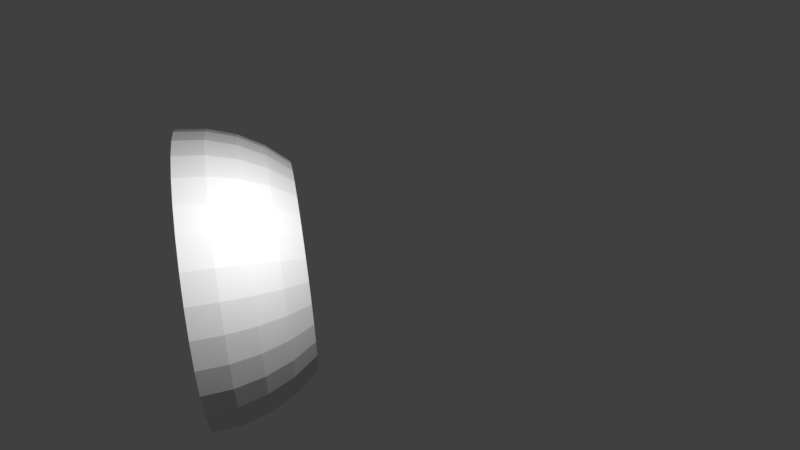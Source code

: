 # Source: CloudDome.blend  (saved by Blender 2.79.0; exported with 4.5.12 LTS)
import bpy
from mathutils import Matrix  # noqa: F401  (used for matrix-valued properties, if any)

bpy.ops.wm.read_factory_settings(use_empty=True)
scene = bpy.context.scene
scene.name = 'Scene'

# ---- collections
col_collection_1 = bpy.data.collections.new('Collection 1'); scene.collection.children.link(col_collection_1)

# ---- world
world_world = bpy.data.worlds.new('World'); scene.world = world_world
world_world.color = (0.05088, 0.05088, 0.05088)
world_world.use_sun_shadow = False
world_world.sun_shadow_jitter_overblur = 0.0
world_world.cycles.sampling_method = 'MANUAL'

# ---- cameras
cam_camera = bpy.data.cameras.new('Camera')
cam_camera.clip_end = 100.0
cam_camera.lens = 35.0
cam_camera.sensor_width = 32.0
cam_camera.sensor_height = 18.0
cam_camera.ortho_scale = 7.314
cam_camera.dof.focus_distance = 0.0
cam_camera.dof.aperture_fstop = 128.0

# ---- lights
light_lamp = bpy.data.lights.new('Lamp', 'POINT')
light_lamp.transmission_factor = 0.0
light_lamp.cutoff_distance = 30.0
light_lamp.energy = 100.0
light_lamp.shadow_buffer_clip_start = 1.001
light_lamp.shadow_soft_size = 0.1
light_lamp.shadow_maximum_resolution = 0.006
light_lamp.use_absolute_resolution = True

# ---- meshes
me_sphere = bpy.data.meshes.new('Sphere')
me_sphere.from_pydata([(-7.325e-08, 0.7071, 0.7071), (-7.325e-08, 0.8315, 0.5556), (-7.325e-08, 0.9239, 0.3827), (-7.325e-08, 0.9808, 0.1951), (-7.325e-08, 1.0, 1.238e-07), (0.1379, 0.6935, 0.7071), (0.1622, 0.8155, 0.5556), (0.1802, 0.9061, 0.3827), (0.1913, 0.9619, 0.1951), (0.1951, 0.9808, 1.238e-07), (0.2706, 0.6533, 0.7071), (0.3182, 0.7682, 0.5556), (0.3536, 0.8536, 0.3827), (0.3753, 0.9061, 0.1951), (0.3827, 0.9239, 1.238e-07), (0.3928, 0.5879, 0.7071), (0.4619, 0.6913, 0.5556), (0.5133, 0.7682, 0.3827), (0.5449, 0.8155, 0.1951), (0.5556, 0.8315, 1.238e-07), (0.5, 0.5, 0.7071), (0.5879, 0.5879, 0.5556), (0.6533, 0.6533, 0.3827), (0.6935, 0.6935, 0.1951), (0.7071, 0.7071, 1.238e-07), (0.5879, 0.3928, 0.7071), (0.6913, 0.4619, 0.5556), (0.7682, 0.5133, 0.3827), (0.8155, 0.5449, 0.1951), (0.8315, 0.5556, 1.238e-07), (0.6533, 0.2706, 0.7071), (0.7682, 0.3182, 0.5556), (0.8536, 0.3536, 0.3827), (0.9061, 0.3753, 0.1951), (0.9239, 0.3827, 1.238e-07), (0.6935, 0.1379, 0.7071), (0.8155, 0.1622, 0.5556), (0.9061, 0.1802, 0.3827), (0.9619, 0.1913, 0.1951), (0.9808, 0.1951, 1.238e-07), (0.7071, 3.787e-08, 0.7071), (0.8315, 2.297e-08, 0.5556), (0.9239, 8.257e-08, 0.3827), (0.9808, -3.663e-08, 0.1951), (1.0, -2.173e-08, 1.238e-07), (0.6935, -0.1379, 0.7071), (0.8155, -0.1622, 0.5556), (0.9061, -0.1802, 0.3827), (0.9619, -0.1913, 0.1951), (0.9808, -0.1951, 1.238e-07), (0.6533, -0.2706, 0.7071), (0.7682, -0.3182, 0.5556), (0.8536, -0.3536, 0.3827), (0.9061, -0.3753, 0.1951), (0.9239, -0.3827, 1.238e-07), (0.5879, -0.3928, 0.7071), (0.6913, -0.4619, 0.5556), (0.7682, -0.5133, 0.3827), (0.8155, -0.5449, 0.1951), (0.8315, -0.5556, 1.238e-07), (0.5, -0.5, 0.7071), (0.5879, -0.5879, 0.5556), (0.6533, -0.6533, 0.3827), (0.6935, -0.6935, 0.1951), (0.7071, -0.7071, 1.238e-07), (0.3928, -0.5879, 0.7071), (0.4619, -0.6913, 0.5556), (0.5133, -0.7682, 0.3827), (0.5449, -0.8155, 0.1951), (0.5556, -0.8315, 1.238e-07), (0.2706, -0.6533, 0.7071), (0.3182, -0.7682, 0.5556), (0.3536, -0.8536, 0.3827), (0.3753, -0.9061, 0.1951), (0.3827, -0.9239, 1.238e-07), (0.1379, -0.6935, 0.7071), (0.1622, -0.8155, 0.5556), (0.1802, -0.9061, 0.3827), (0.1913, -0.9619, 0.1951), (0.1951, -0.9808, 1.238e-07), (-9.909e-08, -0.7071, 0.7071), (-1.587e-07, -0.8315, 0.5556), (-9.686e-09, -0.9239, 0.3827), (-1.587e-07, -0.9808, 0.1951), (-1.736e-07, -1.0, 1.238e-07), (-0.1379, -0.6935, 0.7071), (-0.1622, -0.8155, 0.5556), (-0.1802, -0.9061, 0.3827), (-0.1913, -0.9619, 0.1951), (-0.1951, -0.9808, 1.238e-07), (-0.2706, -0.6533, 0.7071), (-0.3182, -0.7682, 0.5556), (-0.3536, -0.8536, 0.3827), (-0.3753, -0.9061, 0.1951), (-0.3827, -0.9239, 1.238e-07), (-0.3928, -0.5879, 0.7071), (-0.4619, -0.6913, 0.5556), (-0.5133, -0.7682, 0.3827), (-0.5449, -0.8155, 0.1951), (-0.5556, -0.8315, 1.238e-07), (-0.5, -0.5, 0.7071), (-0.5879, -0.5879, 0.5556), (-0.6533, -0.6533, 0.3827), (-0.6935, -0.6935, 0.1951), (-0.7071, -0.7071, 1.238e-07), (-0.5879, -0.3928, 0.7071), (-0.6913, -0.4619, 0.5556), (-0.7682, -0.5133, 0.3827), (-0.8155, -0.5449, 0.1951), (-0.8315, -0.5556, 1.238e-07), (-0.6533, -0.2706, 0.7071), (-0.7682, -0.3182, 0.5556), (-0.8536, -0.3536, 0.3827), (-0.9061, -0.3753, 0.1951), (-0.9239, -0.3827, 1.238e-07), (-0.6935, -0.1379, 0.7071), (-0.8155, -0.1622, 0.5556), (-0.9061, -0.1802, 0.3827), (-0.9619, -0.1913, 0.1951), (-0.9808, -0.1951, 1.238e-07), (-0.7071, 1.72e-07, 0.7071), (-0.8315, 2.167e-07, 0.5556), (-0.9239, 3.787e-08, 0.3827), (-0.9808, 2.614e-07, 0.1951), (-1.0, 2.167e-07, 1.238e-07), (-0.6935, 0.1379, 0.7071), (-0.8155, 0.1622, 0.5556), (-0.9061, 0.1802, 0.3827), (-0.9619, 0.1913, 0.1951), (-0.9808, 0.1951, 1.238e-07), (-0.6533, 0.2706, 0.7071), (-0.7682, 0.3182, 0.5556), (-0.8536, 0.3536, 0.3827), (-0.9061, 0.3753, 0.1951), (-0.9239, 0.3827, 1.238e-07), (-0.5879, 0.3928, 0.7071), (-0.6913, 0.4619, 0.5556), (-0.7682, 0.5133, 0.3827), (-0.8155, 0.5449, 0.1951), (-0.8315, 0.5556, 1.238e-07), (-0.5, 0.5, 0.7071), (-0.5879, 0.5879, 0.5556), (-0.6533, 0.6533, 0.3827), (-0.6935, 0.6935, 0.1951), (-0.7071, 0.7071, 1.238e-07), (-0.3928, 0.5879, 0.7071), (-0.4619, 0.6913, 0.5556), (-0.5133, 0.7682, 0.3827), (-0.5449, 0.8155, 0.1951), (-0.5556, 0.8315, 1.238e-07), (-0.2706, 0.6533, 0.7071), (-0.3182, 0.7682, 0.5556), (-0.3536, 0.8536, 0.3827), (-0.3753, 0.9061, 0.1951), (-0.3827, 0.9239, 1.238e-07), (-0.1379, 0.6935, 0.7071), (-0.1622, 0.8155, 0.5556), (-0.1802, 0.9061, 0.3827), (-0.1913, 0.9619, 0.1951), (-0.1951, 0.9808, 1.238e-07)], [], [(81, 87, 82), (12, 8, 7), (108, 104, 103), (141, 145, 146), (151, 155, 156), (31, 37, 32), (148, 152, 153), (18, 24, 19), (60, 56, 55), (96, 102, 97), (88, 92, 93), (28, 34, 29), (146, 150, 151), (41, 47, 42), (98, 102, 103), (149, 153, 154), (5, 1, 0), (11, 17, 12), (58, 62, 63), (33, 39, 34), (51, 57, 52), (108, 112, 113), (38, 44, 39), (80, 76, 75), (25, 31, 26), (21, 27, 22), (118, 122, 123), (94, 98, 99), (56, 62, 57), (63, 67, 68), (128, 124, 123), (101, 105, 106), (96, 100, 101), (66, 72, 67), (33, 37, 38), (84, 88, 89), (78, 82, 83), (64, 68, 69), (85, 91, 86), (101, 107, 102), (65, 71, 66), (6, 2, 1), (83, 87, 88), (99, 103, 104), (133, 139, 134), (121, 125, 126), (126, 132, 127), (28, 32, 33), (45, 51, 46), (121, 127, 122), (23, 27, 28), (93, 89, 88), (143, 139, 138), (20, 26, 21), (116, 122, 117), (123, 127, 128), (156, 0, 1), (146, 152, 147), (48, 52, 53), (18, 14, 13), (81, 85, 86), (157, 1, 2), (68, 72, 73), (159, 3, 4), (10, 16, 11), (21, 17, 16), (18, 22, 23), (93, 97, 98), (91, 95, 96), (141, 147, 142), (38, 42, 43), (118, 114, 113), (46, 52, 47), (133, 137, 138), (69, 73, 74), (71, 75, 76), (130, 136, 131), (91, 97, 92), (2, 8, 3), (59, 63, 64), (13, 17, 18), (8, 14, 9), (10, 6, 5), (131, 137, 132), (31, 35, 36), (76, 82, 77), (158, 2, 3), (53, 49, 48), (143, 147, 148), (128, 134, 129), (130, 126, 125), (61, 67, 62), (40, 36, 35), (6, 12, 7), (53, 57, 58), (28, 24, 23), (153, 159, 154), (20, 16, 15), (151, 157, 152), (103, 107, 108), (116, 120, 121), (86, 92, 87), (138, 142, 143), (118, 124, 119), (78, 74, 73), (51, 55, 56), (36, 42, 37), (113, 117, 118), (65, 61, 60), (71, 77, 72), (73, 77, 78), (58, 54, 53), (106, 110, 111), (111, 117, 112), (153, 157, 158), (108, 114, 109), (106, 112, 107), (128, 132, 133), (148, 144, 143), (136, 140, 141), (45, 41, 40), (136, 142, 137), (43, 47, 48), (83, 79, 78), (115, 111, 110), (26, 32, 27), (48, 44, 43), (8, 4, 3), (81, 86, 87), (12, 13, 8), (108, 109, 104), (141, 140, 145), (151, 150, 155), (31, 36, 37), (148, 147, 152), (18, 23, 24), (60, 61, 56), (96, 101, 102), (88, 87, 92), (28, 33, 34), (146, 145, 150), (41, 46, 47), (98, 97, 102), (149, 148, 153), (5, 6, 1), (11, 16, 17), (58, 57, 62), (33, 38, 39), (51, 56, 57), (108, 107, 112), (38, 43, 44), (80, 81, 76), (25, 30, 31), (21, 26, 27), (118, 117, 122), (94, 93, 98), (56, 61, 62), (63, 62, 67), (128, 129, 124), (101, 100, 105), (96, 95, 100), (66, 71, 72), (33, 32, 37), (84, 83, 88), (78, 77, 82), (64, 63, 68), (85, 90, 91), (101, 106, 107), (65, 70, 71), (6, 7, 2), (83, 82, 87), (99, 98, 103), (133, 138, 139), (121, 120, 125), (126, 131, 132), (28, 27, 32), (45, 50, 51), (121, 126, 127), (23, 22, 27), (93, 94, 89), (143, 144, 139), (20, 25, 26), (116, 121, 122), (123, 122, 127), (156, 155, 0), (146, 151, 152), (48, 47, 52), (18, 19, 14), (81, 80, 85), (157, 156, 1), (68, 67, 72), (159, 158, 3), (10, 15, 16), (21, 22, 17), (18, 17, 22), (93, 92, 97), (91, 90, 95), (141, 146, 147), (38, 37, 42), (118, 119, 114), (46, 51, 52), (133, 132, 137), (69, 68, 73), (71, 70, 75), (130, 135, 136), (91, 96, 97), (2, 7, 8), (59, 58, 63), (13, 12, 17), (8, 13, 14), (10, 11, 6), (131, 136, 137), (31, 30, 35), (76, 81, 82), (158, 157, 2), (53, 54, 49), (143, 142, 147), (128, 133, 134), (130, 131, 126), (61, 66, 67), (40, 41, 36), (6, 11, 12), (53, 52, 57), (28, 29, 24), (153, 158, 159), (20, 21, 16), (151, 156, 157), (103, 102, 107), (116, 115, 120), (86, 91, 92), (138, 137, 142), (118, 123, 124), (78, 79, 74), (51, 50, 55), (36, 41, 42), (113, 112, 117), (65, 66, 61), (71, 76, 77), (73, 72, 77), (58, 59, 54), (106, 105, 110), (111, 116, 117), (153, 152, 157), (108, 113, 114), (106, 111, 112), (128, 127, 132), (148, 149, 144), (136, 135, 140), (45, 46, 41), (136, 141, 142), (43, 42, 47), (83, 84, 79), (115, 116, 111), (26, 31, 32), (48, 49, 44), (8, 9, 4)])
_uv = me_sphere.uv_layers.new(name='UVMap')
_uv.uv.foreach_set('vector', [0.4966, 0.7489, 0.4658, 0.5014, 0.4966, 0.5014, 0.9272, 0.5014, 0.958, 0.2538, 0.958, 0.5014, 0.3428, 0.2538, 0.3736, 0.006162, 0.3736, 0.2538, 0.1275, 0.7489, 0.09673, 0.9965, 0.09673, 0.7489, 0.06597, 0.7489, 0.03521, 0.9965, 0.03521, 0.7489, 0.8042, 0.7489, 0.7734, 0.5014, 0.8042, 0.5014, 0.09673, 0.2538, 0.06597, 0.5014, 0.06597, 0.2538, 0.8965, 0.2538, 0.8657, 0.006162, 0.8965, 0.006162, 0.6196, 0.9965, 0.6504, 0.7489, 0.6504, 0.9965, 0.4043, 0.7489, 0.3736, 0.5014, 0.4043, 0.5014, 0.4658, 0.2538, 0.4351, 0.5014, 0.4351, 0.2538, 0.835, 0.2538, 0.8042, 0.006162, 0.835, 0.006162, 0.09673, 0.7489, 0.06597, 0.9965, 0.06597, 0.7489, 0.7427, 0.7489, 0.7119, 0.5014, 0.7427, 0.5014, 0.4043, 0.2538, 0.3736, 0.5014, 0.3736, 0.2538, 0.09673, 0.006162, 0.06597, 0.2538, 0.06597, 0.006162, 0.958, 0.9965, 0.9888, 0.7489, 0.9888, 0.9965, 0.9272, 0.7489, 0.8965, 0.5014, 0.9272, 0.5014, 0.6504, 0.2538, 0.6196, 0.5014, 0.6196, 0.2538, 0.8042, 0.2538, 0.7734, 0.006162, 0.8042, 0.006162, 0.6812, 0.7489, 0.6504, 0.5014, 0.6812, 0.5014, 0.3428, 0.2538, 0.312, 0.5014, 0.312, 0.2538, 0.7734, 0.2538, 0.7427, 0.006162, 0.7734, 0.006162, 0.4966, 0.9965, 0.5274, 0.7489, 0.5274, 0.9965, 0.835, 0.9965, 0.8042, 0.7489, 0.835, 0.7489, 0.8657, 0.7489, 0.835, 0.5014, 0.8657, 0.5014, 0.2813, 0.2538, 0.2505, 0.5014, 0.2505, 0.2538, 0.4351, 0.006162, 0.4043, 0.2538, 0.4043, 0.006162, 0.6504, 0.7489, 0.6196, 0.5014, 0.6504, 0.5014, 0.6196, 0.2538, 0.5889, 0.5014, 0.5889, 0.2538, 0.2198, 0.2538, 0.2505, 0.006162, 0.2505, 0.2538, 0.3736, 0.7489, 0.3428, 0.9965, 0.3428, 0.7489, 0.4043, 0.7489, 0.3736, 0.9965, 0.3736, 0.7489, 0.5889, 0.7489, 0.5581, 0.5014, 0.5889, 0.5014, 0.8042, 0.2538, 0.7734, 0.5014, 0.7734, 0.2538, 0.4966, 0.006162, 0.4658, 0.2538, 0.4658, 0.006162, 0.5274, 0.2538, 0.4966, 0.5014, 0.4966, 0.2538, 0.6196, 0.006162, 0.5889, 0.2538, 0.5889, 0.006162, 0.4658, 0.9965, 0.4351, 0.7489, 0.4658, 0.7489, 0.3736, 0.7489, 0.3428, 0.5014, 0.3736, 0.5014, 0.5889, 0.9965, 0.5581, 0.7489, 0.5889, 0.7489, 0.958, 0.7489, 0.9888, 0.5014, 0.9888, 0.7489, 0.4966, 0.2538, 0.4658, 0.5014, 0.4658, 0.2538, 0.4043, 0.006162, 0.3736, 0.2538, 0.3736, 0.006162, 0.189, 0.2538, 0.1582, 0.006162, 0.189, 0.006162, 0.2505, 0.7489, 0.2198, 0.9965, 0.2198, 0.7489, 0.2198, 0.7489, 0.189, 0.5014, 0.2198, 0.5014, 0.835, 0.2538, 0.8042, 0.5014, 0.8042, 0.2538, 0.7119, 0.9965, 0.6812, 0.7489, 0.7119, 0.7489, 0.2505, 0.7489, 0.2198, 0.5014, 0.2505, 0.5014, 0.8657, 0.2538, 0.835, 0.5014, 0.835, 0.2538, 0.4351, 0.2538, 0.4658, 0.006162, 0.4658, 0.2538, 0.1275, 0.2538, 0.1582, 0.006162, 0.1582, 0.2538, 0.8657, 0.9965, 0.835, 0.7489, 0.8657, 0.7489, 0.2813, 0.7489, 0.2505, 0.5014, 0.2813, 0.5014, 0.2505, 0.2538, 0.2198, 0.5014, 0.2198, 0.2538, 0.03521, 0.7489, 0.004448, 0.9965, 0.004448, 0.7489, 0.09673, 0.7489, 0.06597, 0.5014, 0.09673, 0.5014, 0.7119, 0.2538, 0.6812, 0.5014, 0.6812, 0.2538, 0.8965, 0.2538, 0.9272, 0.006162, 0.9272, 0.2538, 0.4966, 0.7489, 0.4658, 0.9965, 0.4658, 0.7489, 0.03521, 0.5014, 0.004448, 0.7489, 0.004448, 0.5014, 0.5889, 0.2538, 0.5581, 0.5014, 0.5581, 0.2538, 0.03521, 0.006162, 0.004448, 0.2538, 0.004448, 0.006162, 0.9272, 0.9965, 0.8965, 0.7489, 0.9272, 0.7489, 0.8657, 0.7489, 0.8965, 0.5014, 0.8965, 0.7489, 0.8965, 0.2538, 0.8657, 0.5014, 0.8657, 0.2538, 0.4351, 0.2538, 0.4043, 0.5014, 0.4043, 0.2538, 0.4351, 0.7489, 0.4043, 0.9965, 0.4043, 0.7489, 0.1275, 0.7489, 0.09673, 0.5014, 0.1275, 0.5014, 0.7734, 0.2538, 0.7427, 0.5014, 0.7427, 0.2538, 0.2813, 0.2538, 0.312, 0.006162, 0.312, 0.2538, 0.7119, 0.7489, 0.6812, 0.5014, 0.7119, 0.5014, 0.189, 0.2538, 0.1582, 0.5014, 0.1582, 0.2538, 0.5889, 0.006162, 0.5581, 0.2538, 0.5581, 0.006162, 0.5581, 0.7489, 0.5274, 0.9965, 0.5274, 0.7489, 0.189, 0.9965, 0.1582, 0.7489, 0.189, 0.7489, 0.4351, 0.7489, 0.4043, 0.5014, 0.4351, 0.5014, 0.9888, 0.5014, 0.958, 0.2538, 0.9888, 0.2538, 0.6504, 0.006162, 0.6196, 0.2538, 0.6196, 0.006162, 0.9272, 0.2538, 0.8965, 0.5014, 0.8965, 0.2538, 0.958, 0.2538, 0.9272, 0.006162, 0.958, 0.006162, 0.9272, 0.9965, 0.958, 0.7489, 0.958, 0.9965, 0.189, 0.7489, 0.1582, 0.5014, 0.189, 0.5014, 0.8042, 0.7489, 0.7734, 0.9965, 0.7734, 0.7489, 0.5274, 0.7489, 0.4966, 0.5014, 0.5274, 0.5014, 0.03521, 0.2538, 0.004448, 0.5014, 0.004448, 0.2538, 0.6812, 0.2538, 0.7119, 0.006162, 0.7119, 0.2538, 0.1275, 0.2538, 0.09673, 0.5014, 0.09673, 0.2538, 0.2198, 0.2538, 0.189, 0.006162, 0.2198, 0.006162, 0.189, 0.9965, 0.2198, 0.7489, 0.2198, 0.9965, 0.6196, 0.7489, 0.5889, 0.5014, 0.6196, 0.5014, 0.7427, 0.9965, 0.7734, 0.7489, 0.7734, 0.9965, 0.958, 0.7489, 0.9272, 0.5014, 0.958, 0.5014, 0.6812, 0.2538, 0.6504, 0.5014, 0.6504, 0.2538, 0.835, 0.2538, 0.8657, 0.006162, 0.8657, 0.2538, 0.06597, 0.2538, 0.03521, 0.006162, 0.06597, 0.006162, 0.8657, 0.9965, 0.8965, 0.7489, 0.8965, 0.9965, 0.06597, 0.7489, 0.03521, 0.5014, 0.06597, 0.5014, 0.3736, 0.2538, 0.3428, 0.5014, 0.3428, 0.2538, 0.2813, 0.7489, 0.2505, 0.9965, 0.2505, 0.7489, 0.4658, 0.7489, 0.4351, 0.5014, 0.4658, 0.5014, 0.1582, 0.2538, 0.1275, 0.5014, 0.1275, 0.2538, 0.2813, 0.2538, 0.2505, 0.006162, 0.2813, 0.006162, 0.5274, 0.2538, 0.5581, 0.006162, 0.5581, 0.2538, 0.6812, 0.7489, 0.6504, 0.9965, 0.6504, 0.7489, 0.7734, 0.7489, 0.7427, 0.5014, 0.7734, 0.5014, 0.312, 0.2538, 0.2813, 0.5014, 0.2813, 0.2538, 0.5889, 0.9965, 0.6196, 0.7489, 0.6196, 0.9965, 0.5581, 0.7489, 0.5274, 0.5014, 0.5581, 0.5014, 0.5581, 0.2538, 0.5274, 0.5014, 0.5274, 0.2538, 0.6504, 0.2538, 0.6812, 0.006162, 0.6812, 0.2538, 0.3428, 0.7489, 0.312, 0.9965, 0.312, 0.7489, 0.312, 0.7489, 0.2813, 0.5014, 0.312, 0.5014, 0.06597, 0.2538, 0.03521, 0.5014, 0.03521, 0.2538, 0.3428, 0.2538, 0.312, 0.006162, 0.3428, 0.006162, 0.3428, 0.7489, 0.312, 0.5014, 0.3428, 0.5014, 0.2198, 0.2538, 0.189, 0.5014, 0.189, 0.2538, 0.09673, 0.2538, 0.1275, 0.006162, 0.1275, 0.2538, 0.1582, 0.7489, 0.1275, 0.9965, 0.1275, 0.7489, 0.7119, 0.9965, 0.7427, 0.7489, 0.7427, 0.9965, 0.1582, 0.7489, 0.1275, 0.5014, 0.1582, 0.5014, 0.7427, 0.2538, 0.7119, 0.5014, 0.7119, 0.2538, 0.4966, 0.2538, 0.5274, 0.006162, 0.5274, 0.2538, 0.2813, 0.9965, 0.312, 0.7489, 0.312, 0.9965, 0.835, 0.7489, 0.8042, 0.5014, 0.835, 0.5014, 0.7119, 0.2538, 0.7427, 0.006162, 0.7427, 0.2538, 0.958, 0.2538, 0.9888, 0.006162, 0.9888, 0.2538, 0.4966, 0.7489, 0.4658, 0.7489, 0.4658, 0.5014, 0.9272, 0.5014, 0.9272, 0.2538, 0.958, 0.2538, 0.3428, 0.2538, 0.3428, 0.006162, 0.3736, 0.006162, 0.1275, 0.7489, 0.1275, 0.9965, 0.09673, 0.9965, 0.06597, 0.7489, 0.06597, 0.9965, 0.03521, 0.9965, 0.8042, 0.7489, 0.7734, 0.7489, 0.7734, 0.5014, 0.09673, 0.2538, 0.09673, 0.5014, 0.06597, 0.5014, 0.8965, 0.2538, 0.8657, 0.2538, 0.8657, 0.006162, 0.6196, 0.9965, 0.6196, 0.7489, 0.6504, 0.7489, 0.4043, 0.7489, 0.3736, 0.7489, 0.3736, 0.5014, 0.4658, 0.2538, 0.4658, 0.5014, 0.4351, 0.5014, 0.835, 0.2538, 0.8042, 0.2538, 0.8042, 0.006162, 0.09673, 0.7489, 0.09673, 0.9965, 0.06597, 0.9965, 0.7427, 0.7489, 0.7119, 0.7489, 0.7119, 0.5014, 0.4043, 0.2538, 0.4043, 0.5014, 0.3736, 0.5014, 0.09673, 0.006162, 0.09673, 0.2538, 0.06597, 0.2538, 0.958, 0.9965, 0.958, 0.7489, 0.9888, 0.7489, 0.9272, 0.7489, 0.8965, 0.7489, 0.8965, 0.5014, 0.6504, 0.2538, 0.6504, 0.5014, 0.6196, 0.5014, 0.8042, 0.2538, 0.7734, 0.2538, 0.7734, 0.006162, 0.6812, 0.7489, 0.6504, 0.7489, 0.6504, 0.5014, 0.3428, 0.2538, 0.3428, 0.5014, 0.312, 0.5014, 0.7734, 0.2538, 0.7427, 0.2538, 0.7427, 0.006162, 0.4966, 0.9965, 0.4966, 0.7489, 0.5274, 0.7489, 0.835, 0.9965, 0.8042, 0.9965, 0.8042, 0.7489, 0.8657, 0.7489, 0.835, 0.7489, 0.835, 0.5014, 0.2813, 0.2538, 0.2813, 0.5014, 0.2505, 0.5014, 0.4351, 0.006162, 0.4351, 0.2538, 0.4043, 0.2538, 0.6504, 0.7489, 0.6196, 0.7489, 0.6196, 0.5014, 0.6196, 0.2538, 0.6196, 0.5014, 0.5889, 0.5014, 0.2198, 0.2538, 0.2198, 0.006162, 0.2505, 0.006162, 0.3736, 0.7489, 0.3736, 0.9965, 0.3428, 0.9965, 0.4043, 0.7489, 0.4043, 0.9965, 0.3736, 0.9965, 0.5889, 0.7489, 0.5581, 0.7489, 0.5581, 0.5014, 0.8042, 0.2538, 0.8042, 0.5014, 0.7734, 0.5014, 0.4966, 0.006162, 0.4966, 0.2538, 0.4658, 0.2538, 0.5274, 0.2538, 0.5274, 0.5014, 0.4966, 0.5014, 0.6196, 0.006162, 0.6196, 0.2538, 0.5889, 0.2538, 0.4658, 0.9965, 0.4351, 0.9965, 0.4351, 0.7489, 0.3736, 0.7489, 0.3428, 0.7489, 0.3428, 0.5014, 0.5889, 0.9965, 0.5581, 0.9965, 0.5581, 0.7489, 0.958, 0.7489, 0.958, 0.5014, 0.9888, 0.5014, 0.4966, 0.2538, 0.4966, 0.5014, 0.4658, 0.5014, 0.4043, 0.006162, 0.4043, 0.2538, 0.3736, 0.2538, 0.189, 0.2538, 0.1582, 0.2538, 0.1582, 0.006162, 0.2505, 0.7489, 0.2505, 0.9965, 0.2198, 0.9965, 0.2198, 0.7489, 0.189, 0.7489, 0.189, 0.5014, 0.835, 0.2538, 0.835, 0.5014, 0.8042, 0.5014, 0.7119, 0.9965, 0.6812, 0.9965, 0.6812, 0.7489, 0.2505, 0.7489, 0.2198, 0.7489, 0.2198, 0.5014, 0.8657, 0.2538, 0.8657, 0.5014, 0.835, 0.5014, 0.4351, 0.2538, 0.4351, 0.006162, 0.4658, 0.006162, 0.1275, 0.2538, 0.1275, 0.006162, 0.1582, 0.006162, 0.8657, 0.9965, 0.835, 0.9965, 0.835, 0.7489, 0.2813, 0.7489, 0.2505, 0.7489, 0.2505, 0.5014, 0.2505, 0.2538, 0.2505, 0.5014, 0.2198, 0.5014, 0.03521, 0.7489, 0.03521, 0.9965, 0.004448, 0.9965, 0.09673, 0.7489, 0.06597, 0.7489, 0.06597, 0.5014, 0.7119, 0.2538, 0.7119, 0.5014, 0.6812, 0.5014, 0.8965, 0.2538, 0.8965, 0.006162, 0.9272, 0.006162, 0.4966, 0.7489, 0.4966, 0.9965, 0.4658, 0.9965, 0.03521, 0.5014, 0.03521, 0.7489, 0.004448, 0.7489, 0.5889, 0.2538, 0.5889, 0.5014, 0.5581, 0.5014, 0.03521, 0.006162, 0.03521, 0.2538, 0.004448, 0.2538, 0.9272, 0.9965, 0.8965, 0.9965, 0.8965, 0.7489, 0.8657, 0.7489, 0.8657, 0.5014, 0.8965, 0.5014, 0.8965, 0.2538, 0.8965, 0.5014, 0.8657, 0.5014, 0.4351, 0.2538, 0.4351, 0.5014, 0.4043, 0.5014, 0.4351, 0.7489, 0.4351, 0.9965, 0.4043, 0.9965, 0.1275, 0.7489, 0.09673, 0.7489, 0.09673, 0.5014, 0.7734, 0.2538, 0.7734, 0.5014, 0.7427, 0.5014, 0.2813, 0.2538, 0.2813, 0.006162, 0.312, 0.006162, 0.7119, 0.7489, 0.6812, 0.7489, 0.6812, 0.5014, 0.189, 0.2538, 0.189, 0.5014, 0.1582, 0.5014, 0.5889, 0.006162, 0.5889, 0.2538, 0.5581, 0.2538, 0.5581, 0.7489, 0.5581, 0.9965, 0.5274, 0.9965, 0.189, 0.9965, 0.1582, 0.9965, 0.1582, 0.7489, 0.4351, 0.7489, 0.4043, 0.7489, 0.4043, 0.5014, 0.9888, 0.5014, 0.958, 0.5014, 0.958, 0.2538, 0.6504, 0.006162, 0.6504, 0.2538, 0.6196, 0.2538, 0.9272, 0.2538, 0.9272, 0.5014, 0.8965, 0.5014, 0.958, 0.2538, 0.9272, 0.2538, 0.9272, 0.006162, 0.9272, 0.9965, 0.9272, 0.7489, 0.958, 0.7489, 0.189, 0.7489, 0.1582, 0.7489, 0.1582, 0.5014, 0.8042, 0.7489, 0.8042, 0.9965, 0.7734, 0.9965, 0.5274, 0.7489, 0.4966, 0.7489, 0.4966, 0.5014, 0.03521, 0.2538, 0.03521, 0.5014, 0.004448, 0.5014, 0.6812, 0.2538, 0.6812, 0.006162, 0.7119, 0.006162, 0.1275, 0.2538, 0.1275, 0.5014, 0.09673, 0.5014, 0.2198, 0.2538, 0.189, 0.2538, 0.189, 0.006162, 0.189, 0.9965, 0.189, 0.7489, 0.2198, 0.7489, 0.6196, 0.7489, 0.5889, 0.7489, 0.5889, 0.5014, 0.7427, 0.9965, 0.7427, 0.7489, 0.7734, 0.7489, 0.958, 0.7489, 0.9272, 0.7489, 0.9272, 0.5014, 0.6812, 0.2538, 0.6812, 0.5014, 0.6504, 0.5014, 0.835, 0.2538, 0.835, 0.006162, 0.8657, 0.006162, 0.06597, 0.2538, 0.03521, 0.2538, 0.03521, 0.006162, 0.8657, 0.9965, 0.8657, 0.7489, 0.8965, 0.7489, 0.06597, 0.7489, 0.03521, 0.7489, 0.03521, 0.5014, 0.3736, 0.2538, 0.3736, 0.5014, 0.3428, 0.5014, 0.2813, 0.7489, 0.2813, 0.9965, 0.2505, 0.9965, 0.4658, 0.7489, 0.4351, 0.7489, 0.4351, 0.5014, 0.1582, 0.2538, 0.1582, 0.5014, 0.1275, 0.5014, 0.2813, 0.2538, 0.2505, 0.2538, 0.2505, 0.006162, 0.5274, 0.2538, 0.5274, 0.006162, 0.5581, 0.006162, 0.6812, 0.7489, 0.6812, 0.9965, 0.6504, 0.9965, 0.7734, 0.7489, 0.7427, 0.7489, 0.7427, 0.5014, 0.312, 0.2538, 0.312, 0.5014, 0.2813, 0.5014, 0.5889, 0.9965, 0.5889, 0.7489, 0.6196, 0.7489, 0.5581, 0.7489, 0.5274, 0.7489, 0.5274, 0.5014, 0.5581, 0.2538, 0.5581, 0.5014, 0.5274, 0.5014, 0.6504, 0.2538, 0.6504, 0.006162, 0.6812, 0.006162, 0.3428, 0.7489, 0.3428, 0.9965, 0.312, 0.9965, 0.312, 0.7489, 0.2813, 0.7489, 0.2813, 0.5014, 0.06597, 0.2538, 0.06597, 0.5014, 0.03521, 0.5014, 0.3428, 0.2538, 0.312, 0.2538, 0.312, 0.006162, 0.3428, 0.7489, 0.312, 0.7489, 0.312, 0.5014, 0.2198, 0.2538, 0.2198, 0.5014, 0.189, 0.5014, 0.09673, 0.2538, 0.09673, 0.006162, 0.1275, 0.006162, 0.1582, 0.7489, 0.1582, 0.9965, 0.1275, 0.9965, 0.7119, 0.9965, 0.7119, 0.7489, 0.7427, 0.7489, 0.1582, 0.7489, 0.1275, 0.7489, 0.1275, 0.5014, 0.7427, 0.2538, 0.7427, 0.5014, 0.7119, 0.5014, 0.4966, 0.2538, 0.4966, 0.006162, 0.5274, 0.006162, 0.2813, 0.9965, 0.2813, 0.7489, 0.312, 0.7489, 0.835, 0.7489, 0.8042, 0.7489, 0.8042, 0.5014, 0.7119, 0.2538, 0.7119, 0.006162, 0.7427, 0.006162, 0.958, 0.2538, 0.958, 0.006162, 0.9888, 0.006162])
me_sphere.use_remesh_preserve_volume = False
me_sphere.use_remesh_preserve_attributes = False
me_sphere.use_mirror_vertex_groups = False
me_sphere.update()

# ---- objects
ob_sphere = bpy.data.objects.new('Sphere', me_sphere)
ob_lamp = bpy.data.objects.new('Lamp', light_lamp)
ob_camera = bpy.data.objects.new('Camera', cam_camera)

# ---- transforms, parenting, visibility, modifiers, constraints
ob_sphere.location = (0.0, 0.0, 0.0)
ob_sphere.lineart.crease_threshold = 0.0
ob_lamp.location = (-2.128, 0.1508, 0.8897)
ob_lamp.rotation_euler = (0.6503, 0.05522, 1.866)
ob_lamp.lock_rotations_4d = False
ob_lamp.empty_display_type = 'ARROWS'
ob_lamp.color = (0.0, 0.0, 0.0, 0.0)
ob_lamp.lineart.crease_threshold = 0.0
ob_camera.location = (-5.749, -1.469, 0.5445)
ob_camera.rotation_euler = (-3.88, -1.378, 4.171)
ob_camera.lock_rotations_4d = False
ob_camera.empty_display_type = 'ARROWS'
ob_camera.color = (0.0, 0.0, 0.0, 0.0)
ob_camera.display_type = 'WIRE'
ob_camera.lineart.crease_threshold = 0.0

# ---- collection membership
col_collection_1.objects.link(ob_sphere)
col_collection_1.objects.link(ob_lamp)
col_collection_1.objects.link(ob_camera)

# ---- scene / render settings (as saved in the file)
scene.camera = ob_camera
scene.frame_start = 1; scene.frame_end = 250; scene.frame_set(1)
scene.render.engine = 'BLENDER_EEVEE_NEXT'
scene.render.resolution_percentage = 50
scene.render.dither_intensity = 0.0
scene.cycles.use_denoising = False
scene.cycles.samples = 128
scene.cycles.sampling_pattern = 'TABULATED_SOBOL'
scene.cycles.use_adaptive_sampling = False
scene.cycles.use_light_tree = False
scene.cycles.blur_glossy = 0.0
scene.cycles.sample_clamp_indirect = 0.0
scene.view_settings.view_transform = 'Standard'
bpy.context.view_layer.update()
